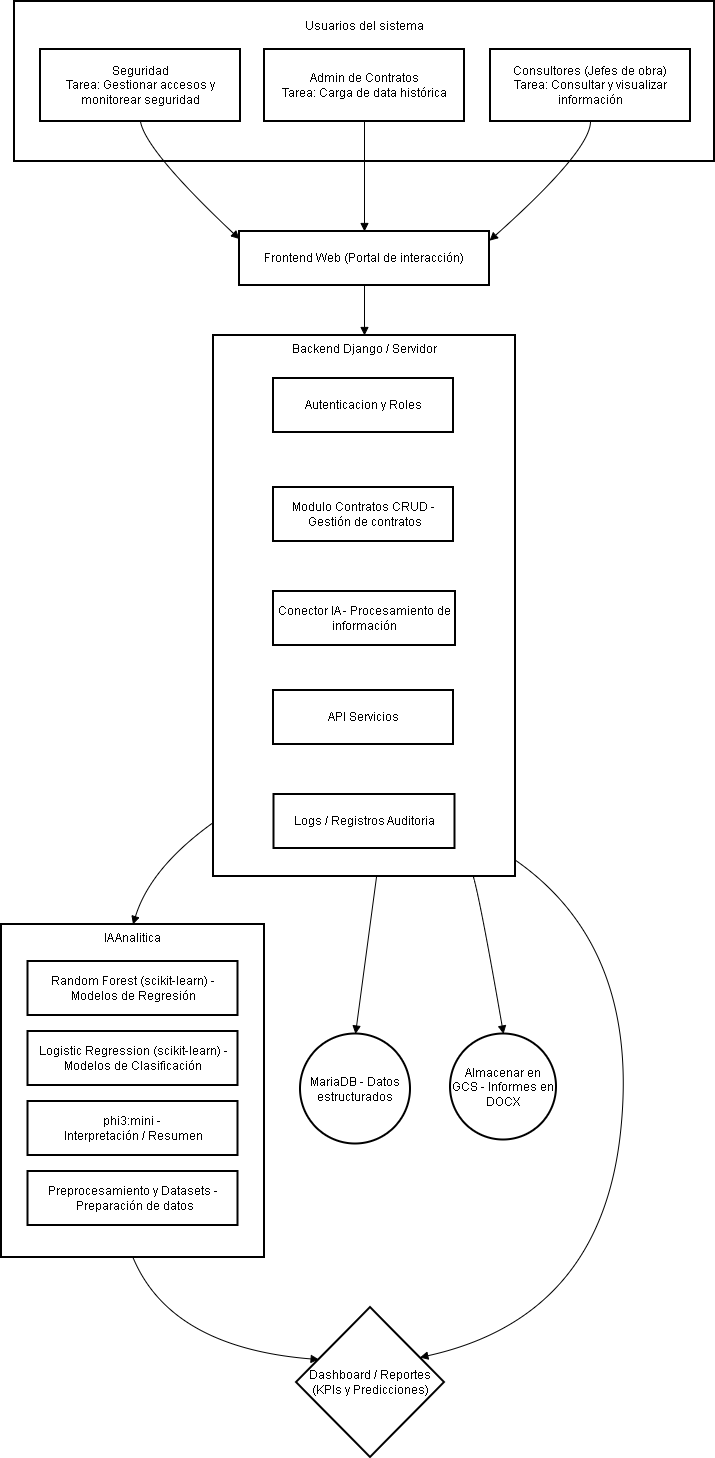

The diagram above was exported from draw.io. Its source (the exported page's mxGraphModel, read from the mxfile embedded in the PNG):
<mxGraphModel dx="1384" dy="794" grid="1" gridSize="10" guides="1" tooltips="1" connect="1" arrows="1" fold="1" page="1" pageScale="1" pageWidth="827" pageHeight="1169" math="0" shadow="0">
  <root>
    <mxCell id="0" />
    <mxCell id="1" parent="0" />
    <mxCell id="AdALhtfX7JsIrGYaGRv2-3" parent="1" style="whiteSpace=wrap;strokeWidth=2;verticalAlign=top;" value="IA Analitica" vertex="1">
      <mxGeometry height="333" width="263" x="51" y="933" as="geometry" />
    </mxCell>
    <mxCell id="AdALhtfX7JsIrGYaGRv2-4" parent="AdALhtfX7JsIrGYaGRv2-3" style="whiteSpace=wrap;strokeWidth=2;" value="Random Forest (scikit-learn) - Modelos de Regresión" vertex="1">
      <mxGeometry height="54" width="210" x="26.5" y="37" as="geometry" />
    </mxCell>
    <mxCell id="AdALhtfX7JsIrGYaGRv2-5" parent="AdALhtfX7JsIrGYaGRv2-3" style="whiteSpace=wrap;strokeWidth=2;" value="phi3:mini - &#10;Interpretación / Resumen" vertex="1">
      <mxGeometry height="54" width="210" x="26.5" y="177" as="geometry" />
    </mxCell>
    <mxCell id="AdALhtfX7JsIrGYaGRv2-6" parent="AdALhtfX7JsIrGYaGRv2-3" style="whiteSpace=wrap;strokeWidth=2;" value="Preprocesamiento y Datasets - Preparación de datos" vertex="1">
      <mxGeometry height="54" width="210" x="26.5" y="247" as="geometry" />
    </mxCell>
    <mxCell id="I8BaDORPXln-fdrECKKB-1" parent="AdALhtfX7JsIrGYaGRv2-3" style="whiteSpace=wrap;strokeWidth=2;" value="Logistic Regression (scikit-learn) - Modelos de Clasificación" vertex="1">
      <mxGeometry height="54" width="210" x="26.5" y="107" as="geometry" />
    </mxCell>
    <mxCell id="AdALhtfX7JsIrGYaGRv2-7" parent="1" style="whiteSpace=wrap;strokeWidth=2;verticalAlign=top;" value="Backend Django / Servidor" vertex="1">
      <mxGeometry height="541" width="302" x="263" y="344" as="geometry" />
    </mxCell>
    <mxCell id="AdALhtfX7JsIrGYaGRv2-8" parent="AdALhtfX7JsIrGYaGRv2-7" style="whiteSpace=wrap;strokeWidth=2;" value="Autenticacion y Roles" vertex="1">
      <mxGeometry height="54" width="180" x="60" y="43" as="geometry" />
    </mxCell>
    <mxCell id="AdALhtfX7JsIrGYaGRv2-9" parent="AdALhtfX7JsIrGYaGRv2-7" style="whiteSpace=wrap;strokeWidth=2;" value="Modulo Contratos CRUD - Gestión de contratos" vertex="1">
      <mxGeometry height="54" width="180" x="60" y="152" as="geometry" />
    </mxCell>
    <mxCell id="AdALhtfX7JsIrGYaGRv2-10" parent="AdALhtfX7JsIrGYaGRv2-7" style="whiteSpace=wrap;strokeWidth=2;" value="Conector IA - Procesamiento de información" vertex="1">
      <mxGeometry height="54" width="182" x="60" y="256" as="geometry" />
    </mxCell>
    <mxCell id="AdALhtfX7JsIrGYaGRv2-11" parent="AdALhtfX7JsIrGYaGRv2-7" style="whiteSpace=wrap;strokeWidth=2;" value="API Servicios" vertex="1">
      <mxGeometry height="54" width="180" x="60" y="355" as="geometry" />
    </mxCell>
    <mxCell id="AdALhtfX7JsIrGYaGRv2-12" parent="AdALhtfX7JsIrGYaGRv2-7" style="whiteSpace=wrap;strokeWidth=2;" value="Logs / Registros Auditoria" vertex="1">
      <mxGeometry height="54" width="181" x="60.5" y="459" as="geometry" />
    </mxCell>
    <mxCell id="AdALhtfX7JsIrGYaGRv2-13" parent="1" style="whiteSpace=wrap;strokeWidth=2;" value="" vertex="1">
      <mxGeometry height="160" width="700" x="64" y="10" as="geometry" />
    </mxCell>
    <mxCell id="AdALhtfX7JsIrGYaGRv2-14" parent="1" style="whiteSpace=wrap;strokeWidth=2;" value="Seguridad&#10;Tarea: Gestionar accesos y monitorear seguridad" vertex="1">
      <mxGeometry height="72" width="200" x="90" y="58" as="geometry" />
    </mxCell>
    <mxCell id="AdALhtfX7JsIrGYaGRv2-15" parent="1" style="whiteSpace=wrap;strokeWidth=2;" value="Admin de Contratos&#10;Tarea: Carga de data histórica" vertex="1">
      <mxGeometry height="72" width="200" x="314" y="58" as="geometry" />
    </mxCell>
    <mxCell id="AdALhtfX7JsIrGYaGRv2-16" parent="1" style="whiteSpace=wrap;strokeWidth=2;" value="Consultores (Jefes de obra)&#10;Tarea: Consultar y visualizar información" vertex="1">
      <mxGeometry height="72" width="200" x="540" y="58" as="geometry" />
    </mxCell>
    <mxCell id="AdALhtfX7JsIrGYaGRv2-17" parent="1" style="whiteSpace=wrap;strokeWidth=2;" value="Frontend Web (Portal de interacción)" vertex="1">
      <mxGeometry height="54" width="250" x="289" y="240" as="geometry" />
    </mxCell>
    <mxCell id="AdALhtfX7JsIrGYaGRv2-18" parent="1" style="ellipse;aspect=fixed;strokeWidth=2;whiteSpace=wrap;" value="MariaDB - Datos estructurados" vertex="1">
      <mxGeometry height="110" width="110" x="350" y="1042.5" as="geometry" />
    </mxCell>
    <mxCell id="AdALhtfX7JsIrGYaGRv2-19" parent="1" style="ellipse;aspect=fixed;strokeWidth=2;whiteSpace=wrap;" value="Almacenar en GCS - Informes en DOCX" vertex="1">
      <mxGeometry height="106" width="106" x="500" y="1042.5" as="geometry" />
    </mxCell>
    <mxCell id="AdALhtfX7JsIrGYaGRv2-20" parent="1" style="rhombus;strokeWidth=2;whiteSpace=wrap;" value="Dashboard / Reportes (KPIs y Predicciones)" vertex="1">
      <mxGeometry height="150" width="148" x="346" y="1316" as="geometry" />
    </mxCell>
    <mxCell id="AdALhtfX7JsIrGYaGRv2-21" edge="1" parent="1" source="AdALhtfX7JsIrGYaGRv2-14" style="curved=1;startArrow=none;endArrow=block;exitX=0.5;exitY=1;entryX=0;entryY=0.14;rounded=0;" target="AdALhtfX7JsIrGYaGRv2-17" value="">
      <mxGeometry relative="1" as="geometry">
        <Array as="points">
          <mxPoint x="195" y="159" />
        </Array>
      </mxGeometry>
    </mxCell>
    <mxCell id="AdALhtfX7JsIrGYaGRv2-22" edge="1" parent="1" source="AdALhtfX7JsIrGYaGRv2-15" style="curved=1;startArrow=none;endArrow=block;exitX=0.5;exitY=1;entryX=0.5;entryY=0;rounded=0;" target="AdALhtfX7JsIrGYaGRv2-17" value="">
      <mxGeometry relative="1" as="geometry">
        <Array as="points" />
      </mxGeometry>
    </mxCell>
    <mxCell id="AdALhtfX7JsIrGYaGRv2-23" edge="1" parent="1" source="AdALhtfX7JsIrGYaGRv2-16" style="curved=1;startArrow=none;endArrow=block;exitX=0.5;exitY=1;entryX=1;entryY=0.17;rounded=0;" target="AdALhtfX7JsIrGYaGRv2-17" value="">
      <mxGeometry relative="1" as="geometry">
        <Array as="points">
          <mxPoint x="640" y="159" />
        </Array>
      </mxGeometry>
    </mxCell>
    <mxCell id="AdALhtfX7JsIrGYaGRv2-24" edge="1" parent="1" source="AdALhtfX7JsIrGYaGRv2-17" style="curved=1;startArrow=none;endArrow=block;exitX=0.5;exitY=1;entryX=0.5;entryY=0;rounded=0;" target="AdALhtfX7JsIrGYaGRv2-7" value="">
      <mxGeometry relative="1" as="geometry">
        <Array as="points" />
      </mxGeometry>
    </mxCell>
    <mxCell id="AdALhtfX7JsIrGYaGRv2-25" edge="1" parent="1" source="AdALhtfX7JsIrGYaGRv2-7" style="curved=1;startArrow=none;endArrow=block;exitX=0.54;exitY=1;entryX=0.5;entryY=-0.01;rounded=0;" target="AdALhtfX7JsIrGYaGRv2-18" value="">
      <mxGeometry relative="1" as="geometry" />
    </mxCell>
    <mxCell id="AdALhtfX7JsIrGYaGRv2-26" edge="1" parent="1" source="AdALhtfX7JsIrGYaGRv2-7" style="curved=1;startArrow=none;endArrow=block;exitX=0.86;exitY=1;entryX=0.5;entryY=-0.01;rounded=0;" target="AdALhtfX7JsIrGYaGRv2-19" value="">
      <mxGeometry relative="1" as="geometry">
        <Array as="points">
          <mxPoint x="530" y="910" />
        </Array>
      </mxGeometry>
    </mxCell>
    <mxCell id="AdALhtfX7JsIrGYaGRv2-27" edge="1" parent="1" source="AdALhtfX7JsIrGYaGRv2-7" style="curved=1;startArrow=none;endArrow=block;exitX=0;exitY=0.9;entryX=0.5;entryY=0;rounded=0;" target="AdALhtfX7JsIrGYaGRv2-3" value="">
      <mxGeometry relative="1" as="geometry">
        <Array as="points">
          <mxPoint x="200" y="876" />
        </Array>
      </mxGeometry>
    </mxCell>
    <mxCell id="AdALhtfX7JsIrGYaGRv2-28" edge="1" parent="1" source="AdALhtfX7JsIrGYaGRv2-3" style="curved=1;startArrow=none;endArrow=block;exitX=0.5;exitY=1;entryX=0;entryY=0.28;rounded=0;" target="AdALhtfX7JsIrGYaGRv2-20" value="">
      <mxGeometry relative="1" as="geometry">
        <Array as="points">
          <mxPoint x="220" y="1356" />
        </Array>
      </mxGeometry>
    </mxCell>
    <mxCell id="AdALhtfX7JsIrGYaGRv2-29" edge="1" parent="1" source="AdALhtfX7JsIrGYaGRv2-7" style="curved=1;startArrow=none;endArrow=block;exitX=1;exitY=0.97;entryX=1;entryY=0.25;rounded=0;" target="AdALhtfX7JsIrGYaGRv2-20" value="">
      <mxGeometry relative="1" as="geometry">
        <Array as="points">
          <mxPoint x="690" y="956" />
          <mxPoint x="650" y="1326" />
        </Array>
      </mxGeometry>
    </mxCell>
    <mxCell id="AdALhtfX7JsIrGYaGRv2-33" parent="1" style="text;html=1;align=center;verticalAlign=middle;whiteSpace=wrap;rounded=0;" value="Usuarios del sistema" vertex="1">
      <mxGeometry height="30" width="164" x="332" y="20" as="geometry" />
    </mxCell>
  </root>
</mxGraphModel>